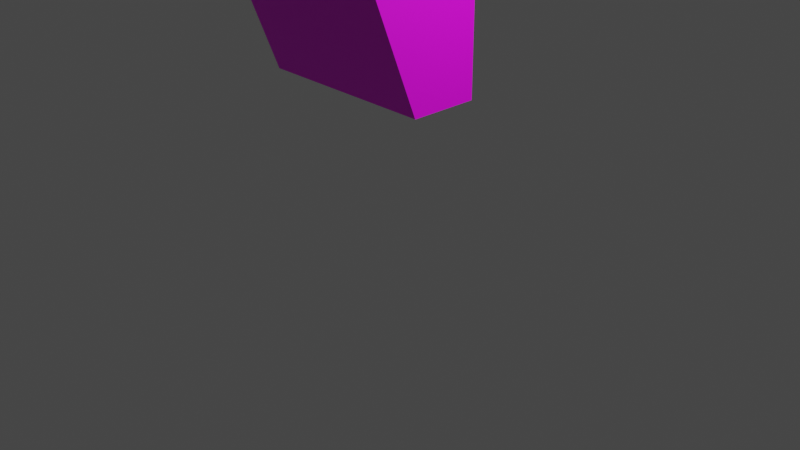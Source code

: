 # Source: Ledge.blend  (saved by Blender 2.90.8; exported with 4.5.12 LTS)
import bpy
from mathutils import Matrix  # noqa: F401  (used for matrix-valued properties, if any)

bpy.ops.wm.read_factory_settings(use_empty=True)
scene = bpy.context.scene
scene.name = 'Scene'

# ---- collections
col_collection = bpy.data.collections.new('Collection'); scene.collection.children.link(col_collection)

# ---- images (referenced by path relative to the original .blend; pixels are not part of the script)
import os
ASSET_DIR = os.environ.get("B2B_ASSET_DIR", "")  # directory of the original .blend (textures are referenced by path, not embedded)
HERE = os.path.dirname(os.path.abspath(__file__))  # packed textures are extracted next to this script under _unpacked/

def load_image(name, relpath, width, height, colorspace="sRGB"):
    """Load a texture the original file referenced (path relative to the .blend, or extracted next to this script)."""
    p = next((c for c in (os.path.join(HERE, relpath), os.path.join(ASSET_DIR, relpath)) if relpath and os.path.exists(c)), "")
    if p:
        img = bpy.data.images.load(p, check_existing=True)
        img.name = name
    else:  # same state as the original file: an image datablock whose file is absent (Cycles renders it pink)
        img = bpy.data.images.new(name, width, height)
        img.source = "FILE"
        img.filepath = "//" + (relpath or name)
    img.colorspace_settings.name = colorspace
    return img
img_texture_structures_png = load_image('Texture_Structures.png', 'Texture_Structures.png', 1024, 1024, 'sRGB')

# ---- materials (node trees are filled in below, after node groups)
mat_texture_ledge = bpy.data.materials.new('Texture_Ledge')
mat_texture_ledge.use_transparent_shadow = False

# ---- material node trees
mat_texture_ledge.use_nodes = True; mat_texture_ledge.node_tree.nodes.clear()
_N = mat_texture_ledge.node_tree.nodes; _L = mat_texture_ledge.node_tree.links
n0 = _N.new('ShaderNodeBsdfPrincipled'); n0.name = 'Principled BSDF'; n0.location = (10, 300)
n0.distribution = 'GGX'
n0.subsurface_method = 'BURLEY'
n0.inputs[3].default_value = 1.45
n0.inputs[27].default_value = (0.0, 0.0, 0.0, 1.0)
n0.inputs[28].default_value = 1.0
n1 = _N.new('ShaderNodeOutputMaterial'); n1.name = 'Material Output'; n1.location = (300, 300)
n2 = _N.new('ShaderNodeTexImage'); n2.name = 'Image Texture'; n2.location = (-360, 220)
n2.image = img_texture_structures_png
_L.new(n0.outputs[0], n1.inputs[0])
_L.new(n2.outputs[0], n0.inputs[0])
n1.is_active_output = True

# ---- world
world_world = bpy.data.worlds.new('World'); scene.world = world_world
world_world.use_nodes = True; world_world.node_tree.nodes.clear()
_N = world_world.node_tree.nodes; _L = world_world.node_tree.links
n0 = _N.new('ShaderNodeOutputWorld'); n0.name = 'World Output'; n0.location = (300, 300)
n1 = _N.new('ShaderNodeBackground'); n1.name = 'Background'; n1.location = (10, 300)
n1.inputs[0].default_value = (0.05088, 0.05088, 0.05088, 1.0)
_L.new(n1.outputs[0], n0.inputs[0])
n0.is_active_output = True
world_world.color = (0.05088, 0.05088, 0.05088)
world_world.use_sun_shadow = False
world_world.sun_shadow_jitter_overblur = 0.0

# ---- cameras
cam_camera = bpy.data.cameras.new('Camera')
cam_camera.clip_end = 100.0
cam_camera.ortho_scale = 7.314

# ---- lights
light_light = bpy.data.lights.new('Light', 'POINT')
light_light.transmission_factor = 0.0
light_light.energy = 1000.0
light_light.shadow_soft_size = 0.1
light_light.shadow_maximum_resolution = 0.006
light_light.use_absolute_resolution = True

# ---- meshes
me_cube_055 = bpy.data.meshes.new('Cube.055')
me_cube_055.from_pydata([(0.9477, 2.41e-06, -0.9338), (-0.9477, 2.086e-06, 3.448e-07), (-0.9477, 2.553e-06, -0.4265), (-0.9477, -2.254, 5.157e-08), (-0.9477, -2.254, -0.4265), (0.9477, 2.116e-06, -1.747e-07), (0.9477, 2.553e-06, -0.4265), (0.9477, -2.254, -4.68e-07), (0.9477, -2.254, -0.4265), (-0.9477, 2.648e-06, -0.9338), (-0.9477, -1.194, -0.9338), (0.9477, -1.194, -0.9338), (-0.9477, 3e-06, -2.181), (-0.9477, -0.702, -2.181), (0.9477, -0.702, -2.181), (0.9477, 3.03e-06, -2.181)], [], [(4, 2, 9, 10), (5, 6, 2, 1), (7, 8, 6, 5), (3, 4, 8, 7), (1, 2, 4, 3), (11, 14, 15, 0), (6, 0, 9, 2), (8, 11, 0, 6), (0, 15, 12, 9), (8, 4, 10, 11), (14, 13, 12, 15), (11, 10, 13, 14), (10, 9, 12, 13), (7, 5, 1, 3)])
_uv = me_cube_055.uv_layers.new(name='UVMap')
_uv.uv.foreach_set('vector', [0.3535, 0.4287, 0.1865, 0.3057, 0.2129, 0.2656, 0.3203, 0.3359, 0.01172, 0.2432, 0.03418, 0.208, 0.1865, 0.3057, 0.1641, 0.3389, 0.5049, 0.4824, 0.4922, 0.4385, 0.6729, 0.292, 0.7061, 0.335, 0.3379, 0.4639, 0.3535, 0.4287, 0.4922, 0.4385, 0.5049, 0.4824, 0.1641, 0.3389, 0.1865, 0.3057, 0.3535, 0.4287, 0.3379, 0.4639, 0.5303, 0.3262, 0.5156, 0.1855, 0.5742, 0.1475, 0.6416, 0.252, 0.03418, 0.208, 0.05957, 0.168, 0.2129, 0.2656, 0.1865, 0.3057, 0.4922, 0.4385, 0.5303, 0.3262, 0.6416, 0.252, 0.6729, 0.292, 0.05957, 0.168, 0.1211, 0.06738, 0.2734, 0.1602, 0.2129, 0.2656, 0.4922, 0.4385, 0.3535, 0.4287, 0.3203, 0.3359, 0.5303, 0.3262, 0.7695, 0.4834, 0.7695, 0.2959, 0.8389, 0.2959, 0.8389, 0.4834, 0.5303, 0.3262, 0.3203, 0.3359, 0.332, 0.1934, 0.5156, 0.1855, 0.3203, 0.3359, 0.2129, 0.2656, 0.2734, 0.1602, 0.332, 0.1934, 0.9199, 0.04785, 0.9199, 0.2705, 0.7324, 0.2705, 0.7324, 0.04785])
_uv.active_render = True
_uv = me_cube_055.uv_layers.new(name='UVMap.001')
_uv.uv.foreach_set('vector', [0.3535, 0.4287, 0.1865, 0.3057, 0.2129, 0.2656, 0.3203, 0.3359, 0.01172, 0.2432, 0.03418, 0.208, 0.1865, 0.3057, 0.1641, 0.3389, 0.5049, 0.4824, 0.4922, 0.4385, 0.6729, 0.292, 0.7061, 0.335, 0.3379, 0.4639, 0.3535, 0.4287, 0.4922, 0.4385, 0.5049, 0.4824, 0.1641, 0.3389, 0.1865, 0.3057, 0.3535, 0.4287, 0.3379, 0.4639, 0.5303, 0.3262, 0.5156, 0.1855, 0.5742, 0.1475, 0.6416, 0.252, 0.03418, 0.208, 0.05957, 0.168, 0.2129, 0.2656, 0.1865, 0.3057, 0.4922, 0.4385, 0.5303, 0.3262, 0.6416, 0.252, 0.6729, 0.292, 0.05957, 0.168, 0.1211, 0.06738, 0.2734, 0.1602, 0.2129, 0.2656, 0.4922, 0.4385, 0.3535, 0.4287, 0.3203, 0.3359, 0.5303, 0.3262, 0.7695, 0.4834, 0.7695, 0.2959, 0.8389, 0.2959, 0.8389, 0.4834, 0.5303, 0.3262, 0.3203, 0.3359, 0.332, 0.1934, 0.5156, 0.1855, 0.3203, 0.3359, 0.2129, 0.2656, 0.2734, 0.1602, 0.332, 0.1934, 0.9199, 0.04785, 0.9199, 0.2705, 0.7324, 0.2705, 0.7324, 0.04785])
me_cube_055.materials.append(mat_texture_ledge)
me_cube_055.use_remesh_fix_poles = True
me_cube_055.use_remesh_preserve_attributes = False
me_cube_055.use_mirror_vertex_groups = False
me_cube_055.update()

# ---- objects
ob_light = bpy.data.objects.new('Light', light_light)
ob_camera = bpy.data.objects.new('Camera', cam_camera)
ob_ledge = bpy.data.objects.new('Ledge', me_cube_055)

# ---- transforms, parenting, visibility, modifiers, constraints
ob_light.location = (4.076, 1.005, 5.904)
ob_light.rotation_euler = (0.6503, 0.05522, 1.866)
ob_light.lock_rotations_4d = False
ob_light.empty_display_type = 'ARROWS'
ob_light.color = (0.0, 0.0, 0.0, 0.0)
ob_light.lineart.crease_threshold = 0.0
ob_camera.location = (7.359, -6.926, 4.958)
ob_camera.rotation_euler = (1.109, 0.0, 0.8149)
ob_camera.lock_rotations_4d = False
ob_camera.empty_display_type = 'ARROWS'
ob_camera.color = (0.0, 0.0, 0.0, 0.0)
ob_camera.display_type = 'WIRE'
ob_camera.lineart.crease_threshold = 0.0
ob_ledge.location = (0.0, 0.0, 3.703)
ob_ledge.lineart.crease_threshold = 0.0

# ---- collection membership
col_collection.objects.link(ob_light)
col_collection.objects.link(ob_camera)
col_collection.objects.link(ob_ledge)

# ---- scene / render settings (as saved in the file)
scene.camera = ob_camera
scene.frame_start = 1; scene.frame_end = 250; scene.frame_set(1)
scene.render.engine = 'BLENDER_EEVEE_NEXT'
scene.cycles.use_denoising = False
scene.cycles.samples = 128
scene.cycles.sampling_pattern = 'TABULATED_SOBOL'
scene.cycles.use_adaptive_sampling = False
scene.cycles.use_light_tree = False
scene.view_settings.view_transform = 'Filmic'
bpy.context.view_layer.update()
